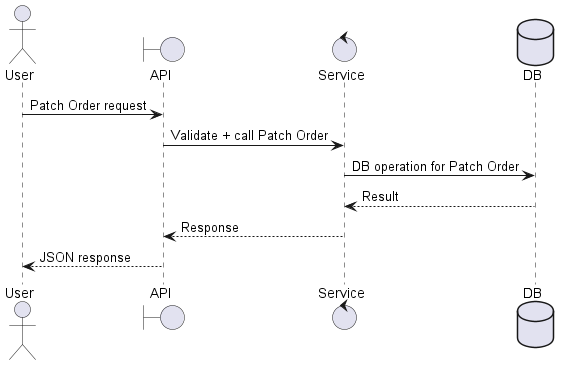

The diagram above was rendered by PlantUML. Its source (embedded in the PNG):
@startuml
actor User as A
boundary API as B
control Service as S
database DB as D

A -> B: Patch Order request
B -> S: Validate + call Patch Order
S -> D: DB operation for Patch Order
D --> S: Result
S --> B: Response
B --> A: JSON response
@enduml